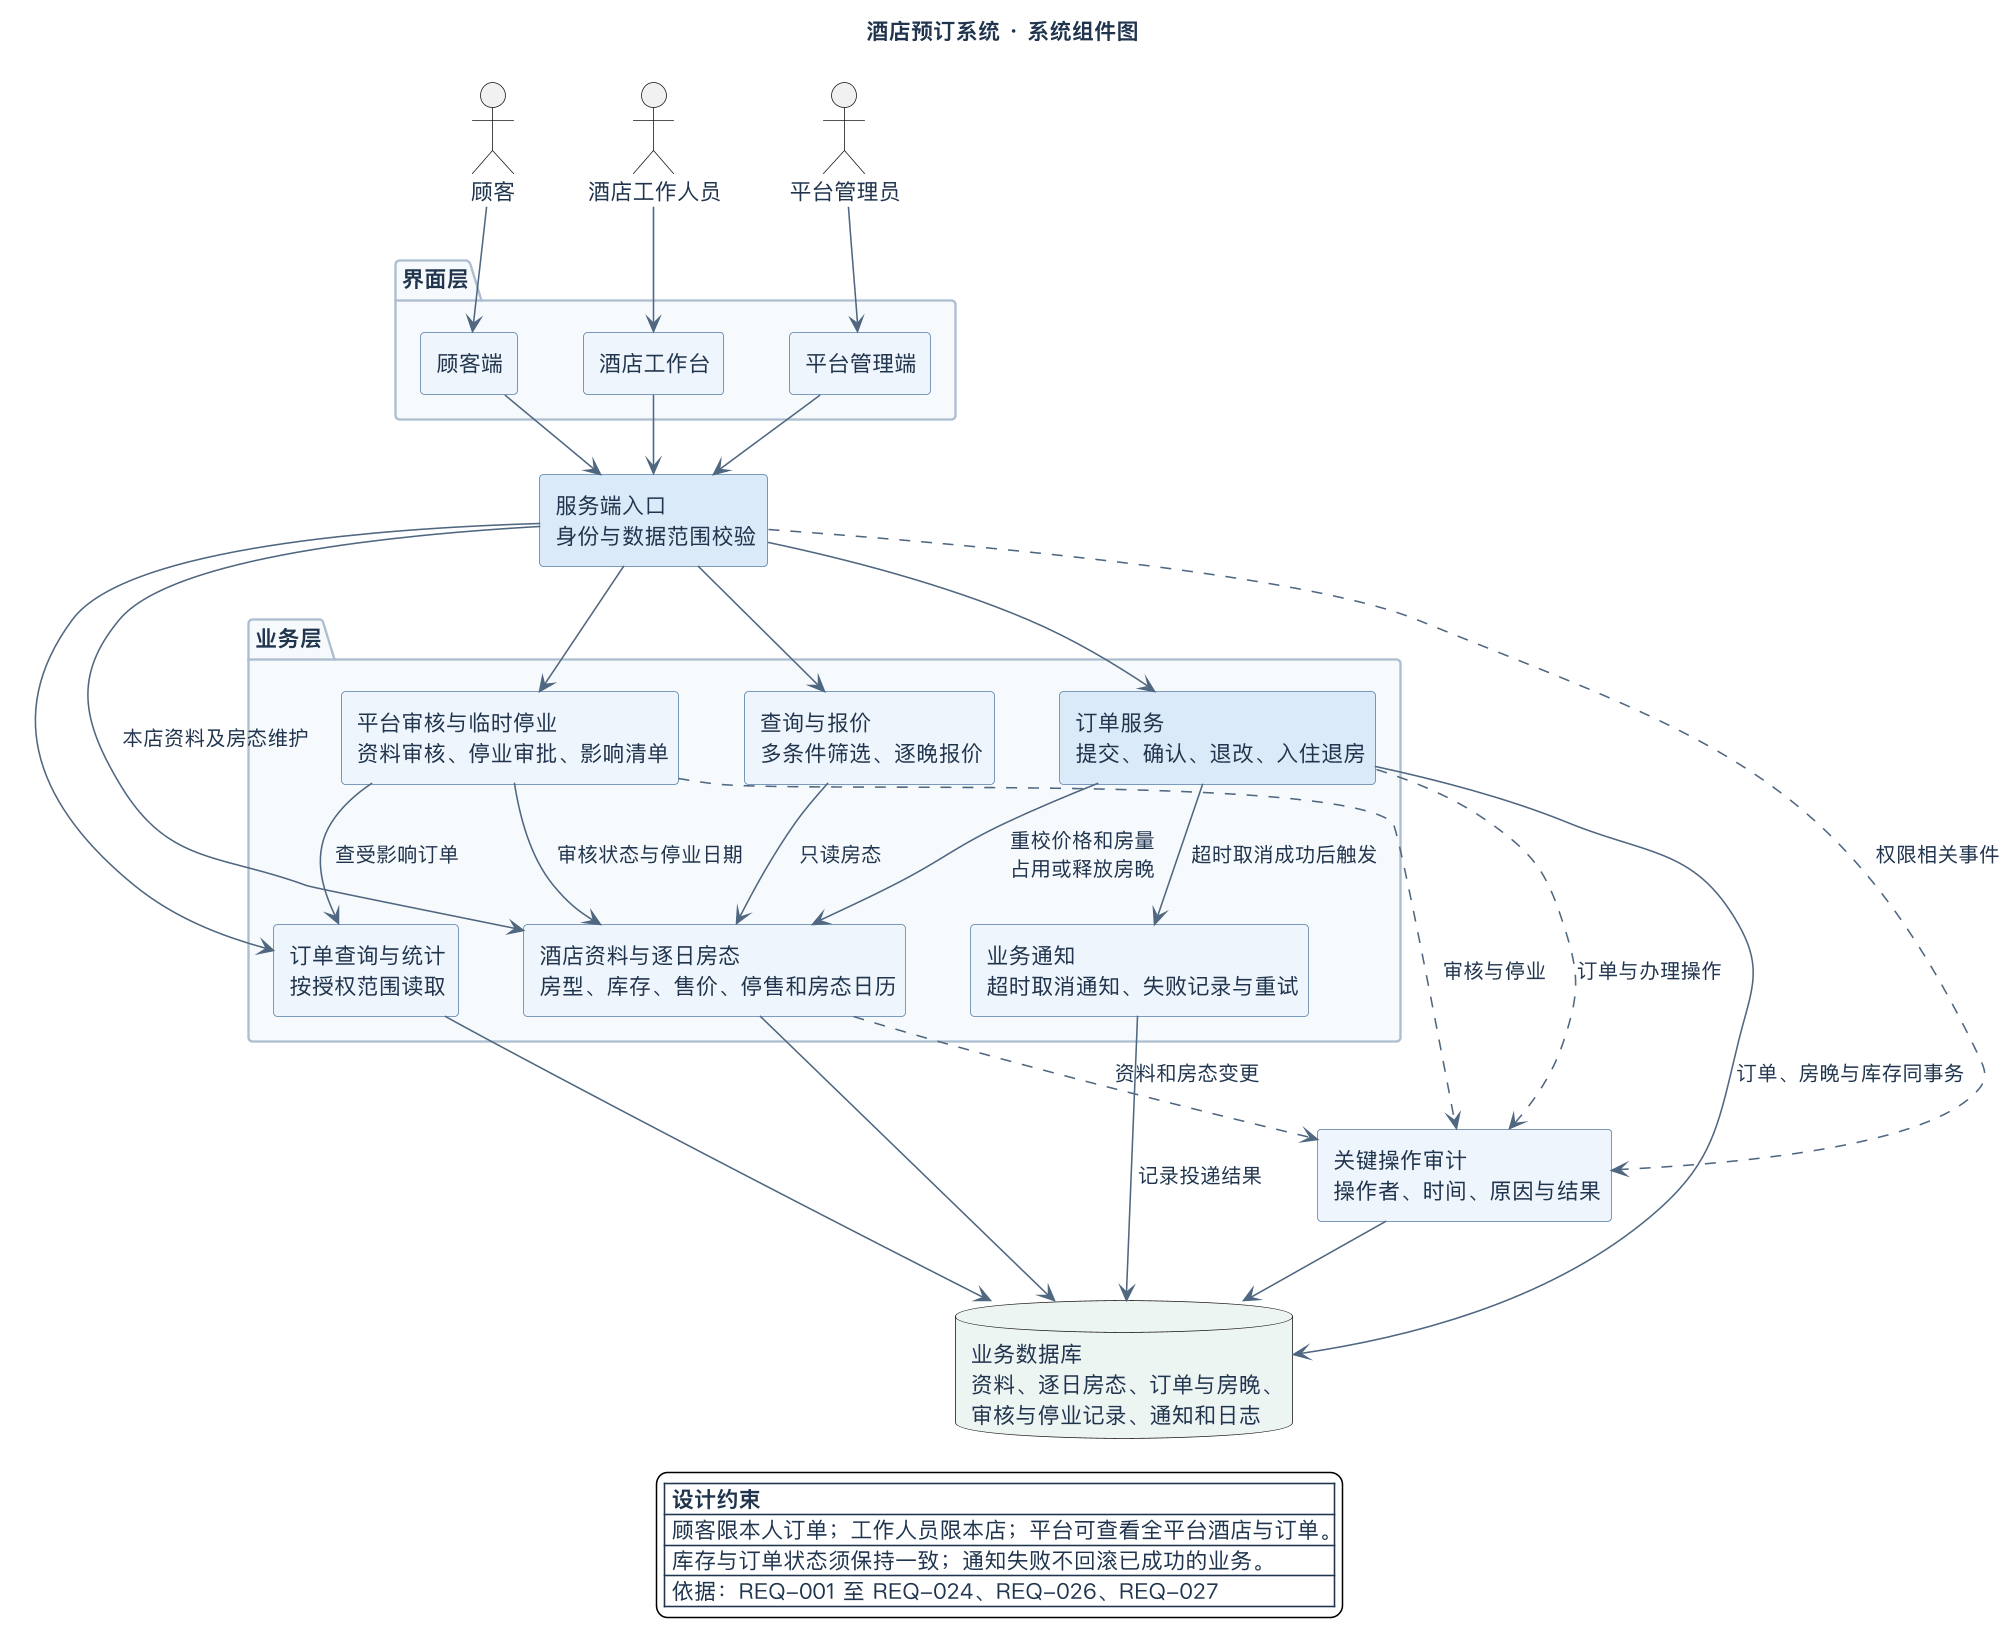

The diagram above was rendered by PlantUML. Its source (embedded in the PNG):
@startuml
!pragma layout smetana
skinparam defaultFontName "PingFang SC"
skinparam backgroundColor #FFFFFF
skinparam shadowing false
skinparam defaultFontColor #20344D
skinparam ArrowColor #506781
skinparam componentStyle rectangle
skinparam component {
  BackgroundColor #EEF5FC
  BorderColor #557CA6
}
skinparam package {
  BackgroundColor #F7FAFD
  BorderColor #ADBED0
}
skinparam nodesep 42
skinparam ranksep 50
skinparam dpi 150
title 酒店预订系统 · 系统组件图

actor 顾客 as Customer
actor 酒店工作人员 as Staff
actor 平台管理员 as Admin
Customer -[hidden]right- Staff
Staff -[hidden]right- Admin

package "界面层" {
  component "顾客端" as CustomerUI
  component "酒店工作台" as StaffUI
  component "平台管理端" as AdminUI
  CustomerUI -[hidden]right- StaffUI
  StaffUI -[hidden]right- AdminUI
}

component "服务端入口\n身份与数据范围校验" as Access #DAEAF8

package "业务层" {
  component "查询与报价\n多条件筛选、逐晚报价" as Search
  component "订单服务\n提交、确认、退改、入住退房" as Orders #DAEAF8
  component "平台审核与临时停业\n资料审核、停业审批、影响清单" as Approval
  component "酒店资料与逐日房态\n房型、库存、售价、停售和房态日历" as Inventory
  component "订单查询与统计\n按授权范围读取" as Reporting
  component "业务通知\n超时取消通知、失败记录与重试" as Notices
}
component "关键操作审计\n操作者、时间、原因与结果" as Audit
database "业务数据库\n资料、逐日房态、订单与房晚、\n审核与停业记录、通知和日志" as DB #EDF5F2

Customer --> CustomerUI
Staff --> StaffUI
Admin --> AdminUI
CustomerUI --> Access
StaffUI --> Access
AdminUI --> Access

Access --> Search
Access --> Orders
Access --> Approval
Access --> Inventory : 本店资料及房态维护
Access --> Reporting
Search --> Inventory : 只读房态
Orders --> Inventory : 重校价格和房量\n占用或释放房晚
Approval --> Inventory : 审核状态与停业日期
Approval --> Reporting : 查受影响订单
Orders --> Notices : 超时取消成功后触发

Orders --> DB : 订单、房晚与库存同事务
Inventory --> DB
Reporting --> DB
Approval ..> Audit : 审核与停业
Orders ..> Audit : 订单与办理操作
Inventory ..> Audit : 资料和房态变更
Access ..> Audit : 权限相关事件
Audit --> DB
Notices --> DB : 记录投递结果

legend bottom
  |= 设计约束 |
  | 顾客限本人订单；工作人员限本店；平台可查看全平台酒店与订单。 |
  | 库存与订单状态须保持一致；通知失败不回滚已成功的业务。 |
  | 依据：REQ-001 至 REQ-024、REQ-026、REQ-027 |
endlegend
@enduml